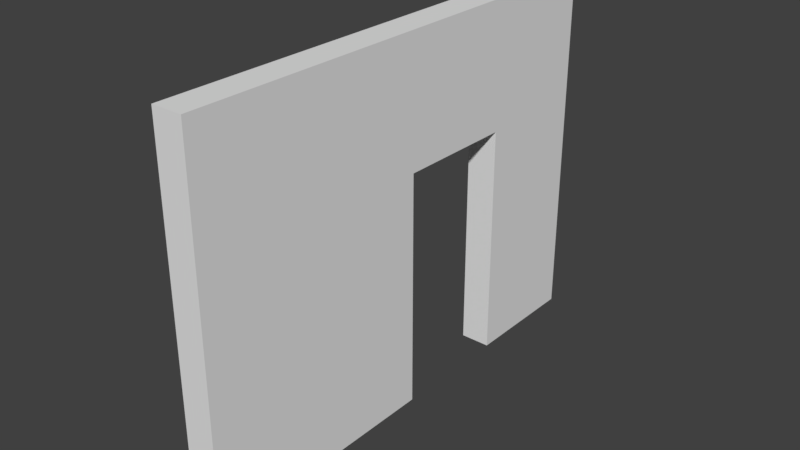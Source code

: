 # Source: SM_Basic_Wall_DoorWay_3x4x0.25.blend  (saved by Blender 2.77.0; exported with 4.5.12 LTS)
import bpy
from mathutils import Matrix  # noqa: F401  (used for matrix-valued properties, if any)

bpy.ops.wm.read_factory_settings(use_empty=True)
scene = bpy.context.scene
scene.name = 'Scene'

# ---- collections
col_collection_1 = bpy.data.collections.new('Collection 1'); scene.collection.children.link(col_collection_1)

# ---- world
world_world = bpy.data.worlds.new('World'); scene.world = world_world
world_world.color = (0.05088, 0.05088, 0.05088)
world_world.use_sun_shadow = False
world_world.sun_shadow_jitter_overblur = 0.0
world_world.cycles.sampling_method = 'MANUAL'

# ---- meshes
me_sm_basic_wall_doorway_3x4x0_25 = bpy.data.meshes.new('SM_Basic_Wall_DoorWay_3x4x0.25')
me_sm_basic_wall_doorway_3x4x0_25.from_pydata([(0.0, 0.0, 0.0), (-1.192e-07, 7.105e-15, 3.0), (0.25, -1.49e-08, 1.49e-08), (1.192e-07, 4.0, 0.0), (0.25, -1.49e-08, 3.0), (0.25, 4.0, 1.49e-08), (0.0, 4.0, 3.0), (0.25, 4.0, 3.0), (0.25, -1.49e-08, 1.95), (-7.749e-08, 4.619e-15, 1.95), (0.25, 4.0, 1.95), (4.172e-08, 4.0, 1.95), (0.25, 3.0, 1.49e-08), (8.941e-08, 3.0, 0.0), (0.25, 3.0, 3.0), (-2.98e-08, 3.0, 3.0), (1.192e-08, 3.0, 1.95), (0.25, 3.0, 1.95), (0.25, 2.0, 1.49e-08), (6.035e-08, 2.0, 0.0), (-5.886e-08, 2.0, 3.0), (-1.714e-08, 2.0, 1.95), (0.25, 2.0, 1.95), (0.25, 2.0, 3.0)], [], [(10, 11, 6, 7), (23, 20, 1, 4), (13, 3, 5, 12), (17, 10, 7, 14), (9, 0, 2, 8), (16, 11, 3, 13), (15, 6, 11, 16), (1, 9, 8, 4), (12, 5, 10, 17), (5, 3, 11, 10), (12, 17, 16, 13), (20, 15, 16, 21), (17, 22, 21, 16), (22, 17, 14, 23), (22, 18, 19, 21), (7, 6, 15, 14), (0, 19, 18, 2), (8, 22, 23, 4), (9, 21, 19, 0), (1, 20, 21, 9), (2, 18, 22, 8), (14, 15, 20, 23)])
me_sm_basic_wall_doorway_3x4x0_25.use_remesh_preserve_volume = False
me_sm_basic_wall_doorway_3x4x0_25.use_remesh_preserve_attributes = False
me_sm_basic_wall_doorway_3x4x0_25.use_mirror_vertex_groups = False
me_sm_basic_wall_doorway_3x4x0_25.update()

# ---- objects
ob_sm_basic_wall_doorway_3x4x0_25 = bpy.data.objects.new('SM_Basic_Wall_DoorWay_3x4x0.25', me_sm_basic_wall_doorway_3x4x0_25)

# ---- transforms, parenting, visibility, modifiers, constraints
ob_sm_basic_wall_doorway_3x4x0_25.location = (0.0, 0.0, 0.0)
ob_sm_basic_wall_doorway_3x4x0_25.lineart.crease_threshold = 0.0

# ---- collection membership
col_collection_1.objects.link(ob_sm_basic_wall_doorway_3x4x0_25)

# ---- scene / render settings (as saved in the file)
scene.frame_start = 1; scene.frame_end = 250; scene.frame_set(1)
scene.render.engine = 'BLENDER_EEVEE_NEXT'
scene.render.resolution_percentage = 50
scene.render.dither_intensity = 0.0
scene.cycles.use_denoising = False
scene.cycles.samples = 128
scene.cycles.sampling_pattern = 'TABULATED_SOBOL'
scene.cycles.light_sampling_threshold = 0.0
scene.cycles.use_adaptive_sampling = False
scene.cycles.use_light_tree = False
scene.cycles.blur_glossy = 0.0
scene.cycles.sample_clamp_indirect = 0.0
scene.view_settings.view_transform = 'Standard'
bpy.context.view_layer.update()

# ---- added for rendering (the .blend has no active camera and no usable light): camera, sun
cam_auto = bpy.data.cameras.new('AutoCamera')
cam_auto.lens = 50.0
cam_auto.sensor_width = 36.0
cam_auto.clip_end = 1000.0
ob_auto_camera = bpy.data.objects.new('AutoCamera', cam_auto)
scene.collection.objects.link(ob_auto_camera)
ob_auto_camera.location = (4.7569, -3.55828, 5.20552)
ob_auto_camera.rotation_euler = (1.09748, -7.21219e-08, 0.694738)
scene.camera = ob_auto_camera
light_auto_sun = bpy.data.lights.new('AutoSun', 'SUN')
light_auto_sun.energy = 3.0
light_auto_sun.angle = 0.0523599
ob_auto_sun = bpy.data.objects.new('AutoSun', light_auto_sun)
scene.collection.objects.link(ob_auto_sun)
ob_auto_sun.rotation_euler = (0.872665, 0.174533, 0.523599)
bpy.context.view_layer.update()
